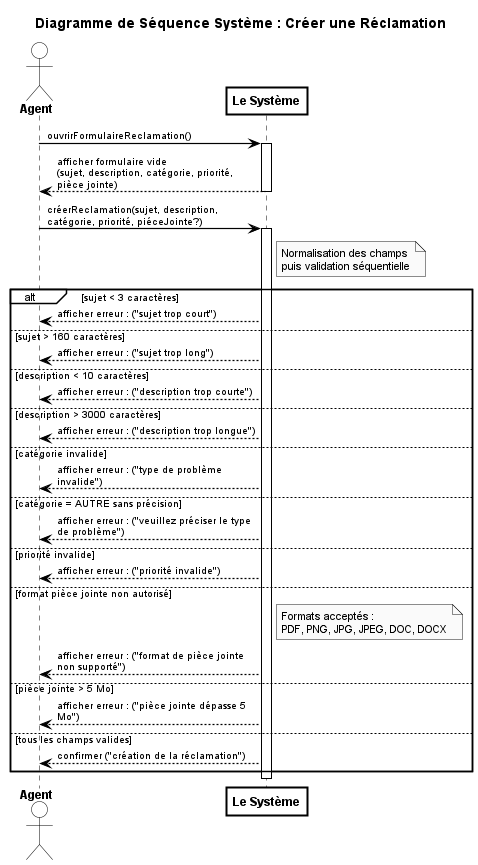

The diagram above was rendered by PlantUML. Its source (embedded in the PNG):
@startuml dss_creer_reclamation

title Diagramme de Séquence Système : Créer une Réclamation

skinparam monochrome true
skinparam defaultFontName Arial
skinparam defaultFontSize 11
skinparam defaultFontColor #000000
skinparam maxmessagesize 200
skinparam sequenceArrowThickness 1.2
skinparam roundcorner 0
skinparam backgroundColor #FFFFFF

skinparam title {
    FontColor #000000
    FontStyle bold
    FontSize  14
}
skinparam actor {
    BackgroundColor #FFFFFF
    BorderColor     #000000
    FontColor       #000000
    FontStyle       bold
    FontSize        12
}
skinparam participant {
    BackgroundColor #FFFFFF
    BorderColor     #000000
    BorderThickness 2
    FontColor       #000000
    FontStyle       bold
    FontSize        12
}
skinparam sequence {
    ArrowColor                #000000
    ArrowFontColor            #000000
    ArrowFontSize             10
    LifeLineBorderColor       #000000
    LifeLineBorderThickness   1
    LifeLineBackgroundColor   #FFFFFF
    ActivationBorderColor     #000000
    ActivationBackgroundColor #CCCCCC
    GroupBackgroundColor      #FFFFFF
    GroupBorderColor          #000000
    GroupBorderThickness      1.5
    GroupFontColor            #000000
    GroupFontStyle            plain
    GroupFontSize             10
    GroupHeaderFontColor      #000000
    GroupHeaderFontStyle      plain
    NoteBackgroundColor       #F5F5F5
    NoteBorderColor           #000000
    NoteFontColor             #000000
    NoteFontSize              10
}

actor "Agent" as agent
participant "Le Système" as sys

agent -> sys : ouvrirFormulaireReclamation()
activate sys
sys --> agent : afficher formulaire vide\n(sujet, description, catégorie, priorité, pièce jointe)
deactivate sys

agent -> sys : créerReclamation(sujet, description,\ncatégorie, priorité, piéceJointe?)
activate sys

note right of sys
  Normalisation des champs
  puis validation séquentielle
end note

alt sujet < 3 caractères
    sys --> agent : afficher erreur : ("sujet trop court")
else sujet > 160 caractères
    sys --> agent : afficher erreur : ("sujet trop long")
else description < 10 caractères
    sys --> agent : afficher erreur : ("description trop courte")
else description > 3000 caractères
    sys --> agent : afficher erreur : ("description trop longue")
else catégorie invalide
    sys --> agent : afficher erreur : ("type de problème invalide")
else catégorie = AUTRE sans précision
    sys --> agent : afficher erreur : ("veuillez préciser le type de problème")
else priorité invalide
    sys --> agent : afficher erreur : ("priorité invalide")
else format pièce jointe non autorisé
    note right of sys
      Formats acceptés :
      PDF, PNG, JPG, JPEG, DOC, DOCX
    end note
    sys --> agent : afficher erreur : ("format de pièce jointe non supporté")
else pièce jointe > 5 Mo
    sys --> agent : afficher erreur : ("pièce jointe dépasse 5 Mo")
else tous les champs valides
    sys --> agent : confirmer ("création de la réclamation")
end

deactivate sys

@enduml